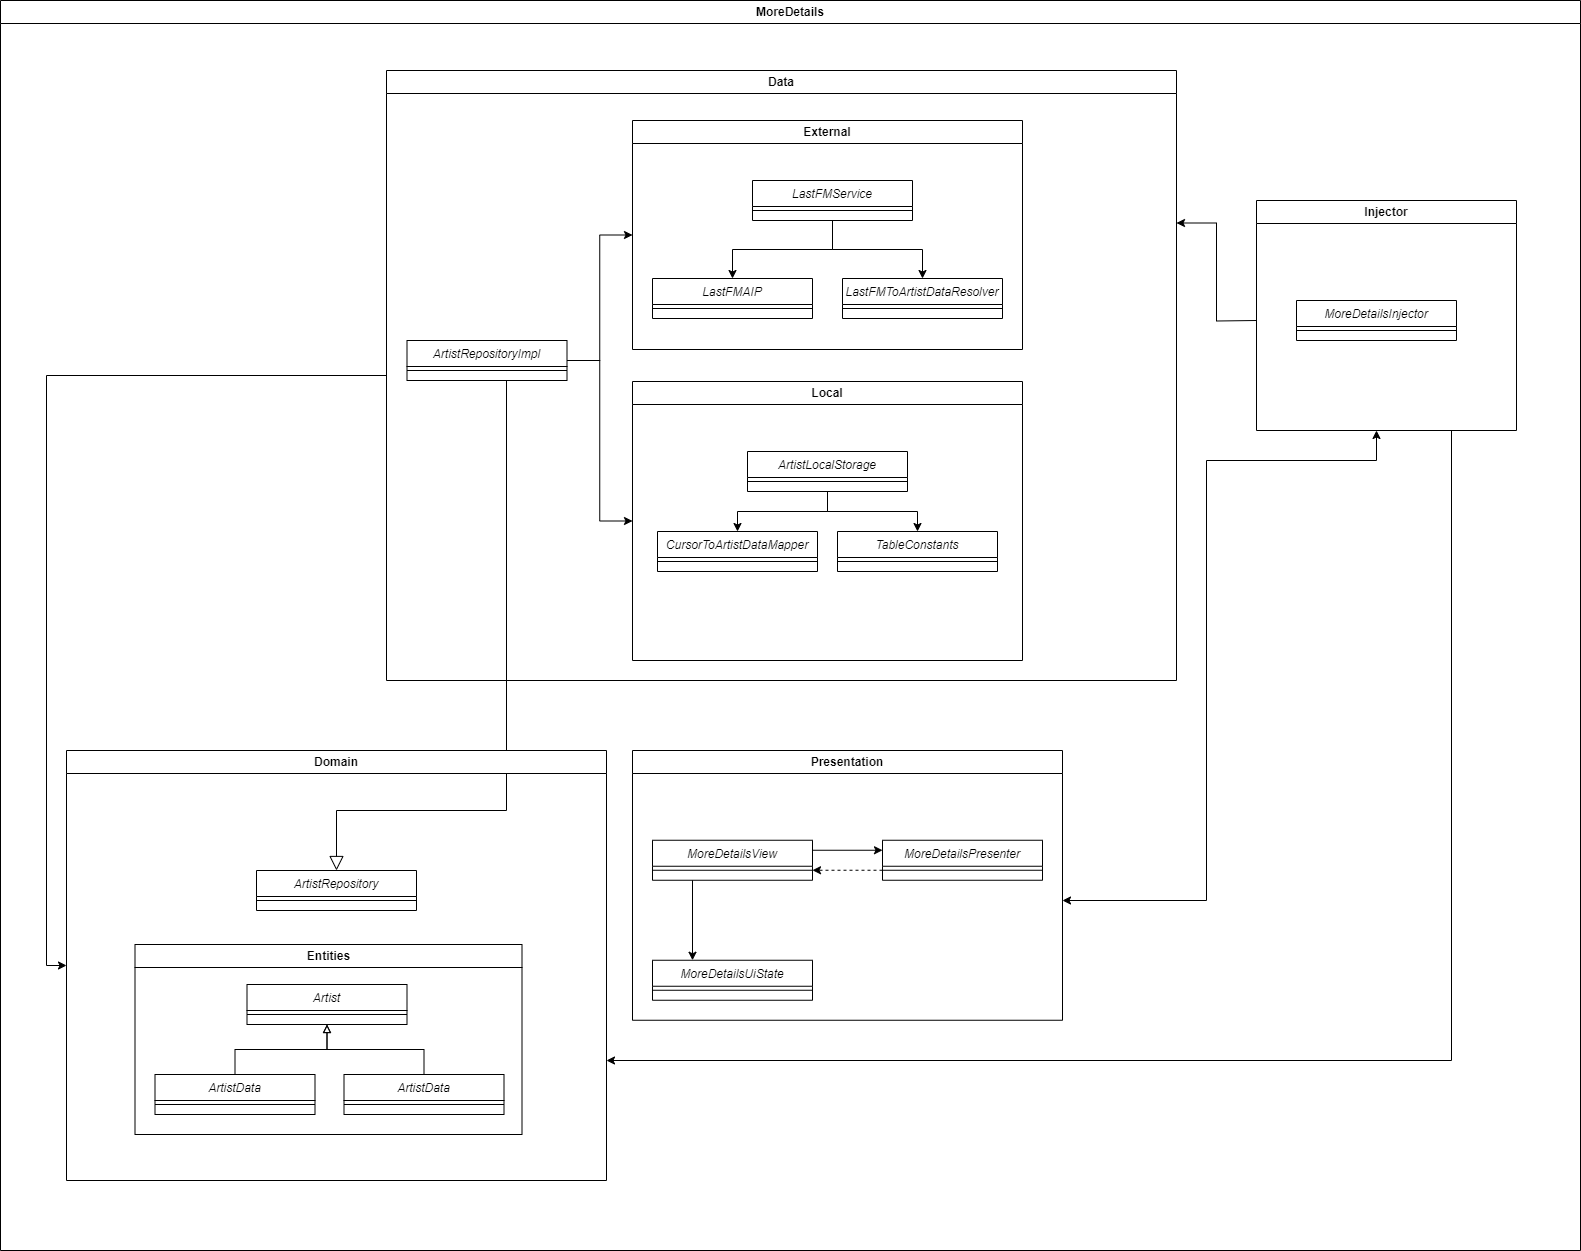

The diagram above was exported from draw.io. Its source (the exported page's mxGraphModel, read from the mxfile embedded in the PNG):
<mxGraphModel dx="3003" dy="1325" grid="1" gridSize="10" guides="1" tooltips="1" connect="1" arrows="1" fold="1" page="1" pageScale="1" pageWidth="827" pageHeight="1169" math="0" shadow="0">
  <root>
    <mxCell id="WIyWlLk6GJQsqaUBKTNV-0" />
    <mxCell id="WIyWlLk6GJQsqaUBKTNV-1" parent="WIyWlLk6GJQsqaUBKTNV-0" />
    <mxCell id="ANMLeKy877ZN3edw4AMd-6" style="edgeStyle=orthogonalEdgeStyle;rounded=0;orthogonalLoop=1;jettySize=auto;html=1;exitX=1;exitY=0.25;exitDx=0;exitDy=0;entryX=0;entryY=0.25;entryDx=0;entryDy=0;" parent="WIyWlLk6GJQsqaUBKTNV-1" source="zkfFHV4jXpPFQw0GAbJ--0" target="ANMLeKy877ZN3edw4AMd-4" edge="1">
      <mxGeometry relative="1" as="geometry" />
    </mxCell>
    <mxCell id="zkfFHV4jXpPFQw0GAbJ--0" value="MoreDetailsView" style="swimlane;fontStyle=2;align=center;verticalAlign=top;childLayout=stackLayout;horizontal=1;startSize=26;horizontalStack=0;resizeParent=1;resizeLast=0;collapsible=1;marginBottom=0;rounded=0;shadow=0;strokeWidth=1;" parent="WIyWlLk6GJQsqaUBKTNV-1" vertex="1">
      <mxGeometry x="766" y="939.75" width="160" height="40" as="geometry">
        <mxRectangle x="230" y="140" width="160" height="26" as="alternateBounds" />
      </mxGeometry>
    </mxCell>
    <mxCell id="zkfFHV4jXpPFQw0GAbJ--4" value="" style="line;html=1;strokeWidth=1;align=left;verticalAlign=middle;spacingTop=-1;spacingLeft=3;spacingRight=3;rotatable=0;labelPosition=right;points=[];portConstraint=eastwest;" parent="zkfFHV4jXpPFQw0GAbJ--0" vertex="1">
      <mxGeometry y="26" width="160" height="8" as="geometry" />
    </mxCell>
    <mxCell id="ANMLeKy877ZN3edw4AMd-2" value="MoreDetailsUiState" style="swimlane;fontStyle=2;align=center;verticalAlign=top;childLayout=stackLayout;horizontal=1;startSize=26;horizontalStack=0;resizeParent=1;resizeLast=0;collapsible=1;marginBottom=0;rounded=0;shadow=0;strokeWidth=1;" parent="WIyWlLk6GJQsqaUBKTNV-1" vertex="1">
      <mxGeometry x="766" y="1059.75" width="160" height="40" as="geometry">
        <mxRectangle x="230" y="140" width="160" height="26" as="alternateBounds" />
      </mxGeometry>
    </mxCell>
    <mxCell id="ANMLeKy877ZN3edw4AMd-3" value="" style="line;html=1;strokeWidth=1;align=left;verticalAlign=middle;spacingTop=-1;spacingLeft=3;spacingRight=3;rotatable=0;labelPosition=right;points=[];portConstraint=eastwest;" parent="ANMLeKy877ZN3edw4AMd-2" vertex="1">
      <mxGeometry y="26" width="160" height="8" as="geometry" />
    </mxCell>
    <mxCell id="ANMLeKy877ZN3edw4AMd-7" style="edgeStyle=orthogonalEdgeStyle;rounded=0;orthogonalLoop=1;jettySize=auto;html=1;exitX=0;exitY=0.75;exitDx=0;exitDy=0;entryX=1;entryY=0.75;entryDx=0;entryDy=0;dashed=1;" parent="WIyWlLk6GJQsqaUBKTNV-1" source="ANMLeKy877ZN3edw4AMd-4" target="zkfFHV4jXpPFQw0GAbJ--0" edge="1">
      <mxGeometry relative="1" as="geometry" />
    </mxCell>
    <mxCell id="ANMLeKy877ZN3edw4AMd-4" value="MoreDetailsPresenter" style="swimlane;fontStyle=2;align=center;verticalAlign=top;childLayout=stackLayout;horizontal=1;startSize=26;horizontalStack=0;resizeParent=1;resizeLast=0;collapsible=1;marginBottom=0;rounded=0;shadow=0;strokeWidth=1;" parent="WIyWlLk6GJQsqaUBKTNV-1" vertex="1">
      <mxGeometry x="996" y="939.75" width="160" height="40" as="geometry">
        <mxRectangle x="230" y="140" width="160" height="26" as="alternateBounds" />
      </mxGeometry>
    </mxCell>
    <mxCell id="ANMLeKy877ZN3edw4AMd-5" value="" style="line;html=1;strokeWidth=1;align=left;verticalAlign=middle;spacingTop=-1;spacingLeft=3;spacingRight=3;rotatable=0;labelPosition=right;points=[];portConstraint=eastwest;" parent="ANMLeKy877ZN3edw4AMd-4" vertex="1">
      <mxGeometry y="26" width="160" height="8" as="geometry" />
    </mxCell>
    <mxCell id="xJOvXc6HRNCShBrmxu8M-0" style="edgeStyle=orthogonalEdgeStyle;rounded=0;orthogonalLoop=1;jettySize=auto;html=1;exitX=0.25;exitY=1;exitDx=0;exitDy=0;entryX=0.25;entryY=0;entryDx=0;entryDy=0;" edge="1" parent="WIyWlLk6GJQsqaUBKTNV-1" source="zkfFHV4jXpPFQw0GAbJ--0" target="ANMLeKy877ZN3edw4AMd-2">
      <mxGeometry relative="1" as="geometry">
        <mxPoint x="936" y="959.75" as="sourcePoint" />
        <mxPoint x="1006" y="959.75" as="targetPoint" />
      </mxGeometry>
    </mxCell>
    <mxCell id="xJOvXc6HRNCShBrmxu8M-7" style="edgeStyle=orthogonalEdgeStyle;rounded=0;orthogonalLoop=1;jettySize=auto;html=1;exitX=0.5;exitY=1;exitDx=0;exitDy=0;entryX=0.5;entryY=0;entryDx=0;entryDy=0;endArrow=block;endFill=0;endSize=12;" edge="1" parent="WIyWlLk6GJQsqaUBKTNV-1" source="xJOvXc6HRNCShBrmxu8M-3" target="xJOvXc6HRNCShBrmxu8M-1">
      <mxGeometry relative="1" as="geometry">
        <Array as="points">
          <mxPoint x="620" y="910" />
          <mxPoint x="450" y="910" />
        </Array>
      </mxGeometry>
    </mxCell>
    <mxCell id="xJOvXc6HRNCShBrmxu8M-8" value="Artist" style="swimlane;fontStyle=2;align=center;verticalAlign=top;childLayout=stackLayout;horizontal=1;startSize=26;horizontalStack=0;resizeParent=1;resizeLast=0;collapsible=1;marginBottom=0;rounded=0;shadow=0;strokeWidth=1;" vertex="1" parent="WIyWlLk6GJQsqaUBKTNV-1">
      <mxGeometry x="360.5" y="1084" width="160" height="40" as="geometry">
        <mxRectangle x="230" y="140" width="160" height="26" as="alternateBounds" />
      </mxGeometry>
    </mxCell>
    <mxCell id="xJOvXc6HRNCShBrmxu8M-9" value="" style="line;html=1;strokeWidth=1;align=left;verticalAlign=middle;spacingTop=-1;spacingLeft=3;spacingRight=3;rotatable=0;labelPosition=right;points=[];portConstraint=eastwest;" vertex="1" parent="xJOvXc6HRNCShBrmxu8M-8">
      <mxGeometry y="26" width="160" height="8" as="geometry" />
    </mxCell>
    <mxCell id="ANMLeKy877ZN3edw4AMd-15" style="edgeStyle=orthogonalEdgeStyle;rounded=0;orthogonalLoop=1;jettySize=auto;html=1;exitX=0.5;exitY=1;exitDx=0;exitDy=0;entryX=0.5;entryY=0;entryDx=0;entryDy=0;" edge="1" parent="WIyWlLk6GJQsqaUBKTNV-1" source="ANMLeKy877ZN3edw4AMd-8" target="ANMLeKy877ZN3edw4AMd-12">
      <mxGeometry relative="1" as="geometry" />
    </mxCell>
    <mxCell id="ANMLeKy877ZN3edw4AMd-16" style="edgeStyle=orthogonalEdgeStyle;rounded=0;orthogonalLoop=1;jettySize=auto;html=1;exitX=0.5;exitY=1;exitDx=0;exitDy=0;entryX=0.5;entryY=0;entryDx=0;entryDy=0;" edge="1" parent="WIyWlLk6GJQsqaUBKTNV-1" source="ANMLeKy877ZN3edw4AMd-8" target="ANMLeKy877ZN3edw4AMd-10">
      <mxGeometry relative="1" as="geometry" />
    </mxCell>
    <mxCell id="ANMLeKy877ZN3edw4AMd-8" value="ArtistLocalStorage" style="swimlane;fontStyle=2;align=center;verticalAlign=top;childLayout=stackLayout;horizontal=1;startSize=26;horizontalStack=0;resizeParent=1;resizeLast=0;collapsible=1;marginBottom=0;rounded=0;shadow=0;strokeWidth=1;" vertex="1" parent="WIyWlLk6GJQsqaUBKTNV-1">
      <mxGeometry x="861" y="551" width="160" height="40" as="geometry">
        <mxRectangle x="230" y="140" width="160" height="26" as="alternateBounds" />
      </mxGeometry>
    </mxCell>
    <mxCell id="ANMLeKy877ZN3edw4AMd-9" value="" style="line;html=1;strokeWidth=1;align=left;verticalAlign=middle;spacingTop=-1;spacingLeft=3;spacingRight=3;rotatable=0;labelPosition=right;points=[];portConstraint=eastwest;" vertex="1" parent="ANMLeKy877ZN3edw4AMd-8">
      <mxGeometry y="26" width="160" height="8" as="geometry" />
    </mxCell>
    <mxCell id="xJOvXc6HRNCShBrmxu8M-10" value="ArtistData" style="swimlane;fontStyle=2;align=center;verticalAlign=top;childLayout=stackLayout;horizontal=1;startSize=26;horizontalStack=0;resizeParent=1;resizeLast=0;collapsible=1;marginBottom=0;rounded=0;shadow=0;strokeWidth=1;" vertex="1" parent="WIyWlLk6GJQsqaUBKTNV-1">
      <mxGeometry x="268.5" y="1174" width="160" height="40" as="geometry">
        <mxRectangle x="230" y="140" width="160" height="26" as="alternateBounds" />
      </mxGeometry>
    </mxCell>
    <mxCell id="xJOvXc6HRNCShBrmxu8M-11" value="" style="line;html=1;strokeWidth=1;align=left;verticalAlign=middle;spacingTop=-1;spacingLeft=3;spacingRight=3;rotatable=0;labelPosition=right;points=[];portConstraint=eastwest;" vertex="1" parent="xJOvXc6HRNCShBrmxu8M-10">
      <mxGeometry y="26" width="160" height="8" as="geometry" />
    </mxCell>
    <mxCell id="xJOvXc6HRNCShBrmxu8M-12" value="ArtistData" style="swimlane;fontStyle=2;align=center;verticalAlign=top;childLayout=stackLayout;horizontal=1;startSize=26;horizontalStack=0;resizeParent=1;resizeLast=0;collapsible=1;marginBottom=0;rounded=0;shadow=0;strokeWidth=1;" vertex="1" parent="WIyWlLk6GJQsqaUBKTNV-1">
      <mxGeometry x="457.5" y="1174" width="160" height="40" as="geometry">
        <mxRectangle x="230" y="140" width="160" height="26" as="alternateBounds" />
      </mxGeometry>
    </mxCell>
    <mxCell id="xJOvXc6HRNCShBrmxu8M-13" value="" style="line;html=1;strokeWidth=1;align=left;verticalAlign=middle;spacingTop=-1;spacingLeft=3;spacingRight=3;rotatable=0;labelPosition=right;points=[];portConstraint=eastwest;" vertex="1" parent="xJOvXc6HRNCShBrmxu8M-12">
      <mxGeometry y="26" width="160" height="8" as="geometry" />
    </mxCell>
    <mxCell id="xJOvXc6HRNCShBrmxu8M-14" style="edgeStyle=orthogonalEdgeStyle;rounded=0;orthogonalLoop=1;jettySize=auto;html=1;exitX=0.5;exitY=0;exitDx=0;exitDy=0;entryX=0.5;entryY=1;entryDx=0;entryDy=0;endArrow=block;endFill=0;" edge="1" parent="WIyWlLk6GJQsqaUBKTNV-1" source="xJOvXc6HRNCShBrmxu8M-10" target="xJOvXc6HRNCShBrmxu8M-8">
      <mxGeometry relative="1" as="geometry">
        <mxPoint x="157.5" y="1134" as="sourcePoint" />
        <mxPoint x="157.5" y="1204" as="targetPoint" />
      </mxGeometry>
    </mxCell>
    <mxCell id="xJOvXc6HRNCShBrmxu8M-15" style="edgeStyle=orthogonalEdgeStyle;rounded=0;orthogonalLoop=1;jettySize=auto;html=1;exitX=0.5;exitY=0;exitDx=0;exitDy=0;entryX=0.5;entryY=1;entryDx=0;entryDy=0;endArrow=block;endFill=0;" edge="1" parent="WIyWlLk6GJQsqaUBKTNV-1" source="xJOvXc6HRNCShBrmxu8M-12" target="xJOvXc6HRNCShBrmxu8M-8">
      <mxGeometry relative="1" as="geometry">
        <mxPoint x="358.5" y="1184" as="sourcePoint" />
        <mxPoint x="450.5" y="1134" as="targetPoint" />
      </mxGeometry>
    </mxCell>
    <mxCell id="ANMLeKy877ZN3edw4AMd-10" value="TableConstants" style="swimlane;fontStyle=2;align=center;verticalAlign=top;childLayout=stackLayout;horizontal=1;startSize=26;horizontalStack=0;resizeParent=1;resizeLast=0;collapsible=1;marginBottom=0;rounded=0;shadow=0;strokeWidth=1;" vertex="1" parent="WIyWlLk6GJQsqaUBKTNV-1">
      <mxGeometry x="951" y="631" width="160" height="40" as="geometry">
        <mxRectangle x="230" y="140" width="160" height="26" as="alternateBounds" />
      </mxGeometry>
    </mxCell>
    <mxCell id="ANMLeKy877ZN3edw4AMd-11" value="" style="line;html=1;strokeWidth=1;align=left;verticalAlign=middle;spacingTop=-1;spacingLeft=3;spacingRight=3;rotatable=0;labelPosition=right;points=[];portConstraint=eastwest;" vertex="1" parent="ANMLeKy877ZN3edw4AMd-10">
      <mxGeometry y="26" width="160" height="8" as="geometry" />
    </mxCell>
    <mxCell id="ANMLeKy877ZN3edw4AMd-12" value="CursorToArtistDataMapper" style="swimlane;fontStyle=2;align=center;verticalAlign=top;childLayout=stackLayout;horizontal=1;startSize=26;horizontalStack=0;resizeParent=1;resizeLast=0;collapsible=1;marginBottom=0;rounded=0;shadow=0;strokeWidth=1;" vertex="1" parent="WIyWlLk6GJQsqaUBKTNV-1">
      <mxGeometry x="771" y="631" width="160" height="40" as="geometry">
        <mxRectangle x="230" y="140" width="160" height="26" as="alternateBounds" />
      </mxGeometry>
    </mxCell>
    <mxCell id="ANMLeKy877ZN3edw4AMd-13" value="" style="line;html=1;strokeWidth=1;align=left;verticalAlign=middle;spacingTop=-1;spacingLeft=3;spacingRight=3;rotatable=0;labelPosition=right;points=[];portConstraint=eastwest;" vertex="1" parent="ANMLeKy877ZN3edw4AMd-12">
      <mxGeometry y="26" width="160" height="8" as="geometry" />
    </mxCell>
    <mxCell id="ANMLeKy877ZN3edw4AMd-20" value="Local" style="swimlane;whiteSpace=wrap;html=1;" vertex="1" parent="WIyWlLk6GJQsqaUBKTNV-1">
      <mxGeometry x="746" y="481" width="390" height="279" as="geometry" />
    </mxCell>
    <mxCell id="xJOvXc6HRNCShBrmxu8M-34" style="edgeStyle=orthogonalEdgeStyle;rounded=0;orthogonalLoop=1;jettySize=auto;html=1;startArrow=classic;startFill=1;" edge="1" parent="WIyWlLk6GJQsqaUBKTNV-1">
      <mxGeometry relative="1" as="geometry">
        <mxPoint x="1176" y="1000" as="targetPoint" />
        <Array as="points">
          <mxPoint x="1490" y="560" />
          <mxPoint x="1320" y="560" />
          <mxPoint x="1320" y="1000" />
        </Array>
        <mxPoint x="1490" y="530" as="sourcePoint" />
      </mxGeometry>
    </mxCell>
    <mxCell id="ANMLeKy877ZN3edw4AMd-29" style="edgeStyle=orthogonalEdgeStyle;rounded=0;orthogonalLoop=1;jettySize=auto;html=1;entryX=1;entryY=0.25;entryDx=0;entryDy=0;" edge="1" parent="WIyWlLk6GJQsqaUBKTNV-1" target="ANMLeKy877ZN3edw4AMd-28">
      <mxGeometry relative="1" as="geometry">
        <mxPoint x="1370" y="420" as="sourcePoint" />
      </mxGeometry>
    </mxCell>
    <mxCell id="xJOvXc6HRNCShBrmxu8M-23" value="MoreDetailsInjector" style="swimlane;fontStyle=2;align=center;verticalAlign=top;childLayout=stackLayout;horizontal=1;startSize=26;horizontalStack=0;resizeParent=1;resizeLast=0;collapsible=1;marginBottom=0;rounded=0;shadow=0;strokeWidth=1;" vertex="1" parent="WIyWlLk6GJQsqaUBKTNV-1">
      <mxGeometry x="1410" y="400" width="160" height="40" as="geometry">
        <mxRectangle x="230" y="140" width="160" height="26" as="alternateBounds" />
      </mxGeometry>
    </mxCell>
    <mxCell id="xJOvXc6HRNCShBrmxu8M-24" value="" style="line;html=1;strokeWidth=1;align=left;verticalAlign=middle;spacingTop=-1;spacingLeft=3;spacingRight=3;rotatable=0;labelPosition=right;points=[];portConstraint=eastwest;" vertex="1" parent="xJOvXc6HRNCShBrmxu8M-23">
      <mxGeometry y="26" width="160" height="8" as="geometry" />
    </mxCell>
    <mxCell id="ANMLeKy877ZN3edw4AMd-22" value="External" style="swimlane;whiteSpace=wrap;html=1;" vertex="1" parent="WIyWlLk6GJQsqaUBKTNV-1">
      <mxGeometry x="746" y="220" width="390" height="229" as="geometry" />
    </mxCell>
    <mxCell id="ANMLeKy877ZN3edw4AMd-25" style="edgeStyle=orthogonalEdgeStyle;rounded=0;orthogonalLoop=1;jettySize=auto;html=1;exitX=0.5;exitY=1;exitDx=0;exitDy=0;entryX=0.5;entryY=0;entryDx=0;entryDy=0;" edge="1" parent="ANMLeKy877ZN3edw4AMd-22" source="xJOvXc6HRNCShBrmxu8M-16" target="xJOvXc6HRNCShBrmxu8M-20">
      <mxGeometry relative="1" as="geometry" />
    </mxCell>
    <mxCell id="xJOvXc6HRNCShBrmxu8M-16" value="LastFMService" style="swimlane;fontStyle=2;align=center;verticalAlign=top;childLayout=stackLayout;horizontal=1;startSize=26;horizontalStack=0;resizeParent=1;resizeLast=0;collapsible=1;marginBottom=0;rounded=0;shadow=0;strokeWidth=1;" vertex="1" parent="ANMLeKy877ZN3edw4AMd-22">
      <mxGeometry x="120" y="60" width="160" height="40" as="geometry">
        <mxRectangle x="230" y="140" width="160" height="26" as="alternateBounds" />
      </mxGeometry>
    </mxCell>
    <mxCell id="xJOvXc6HRNCShBrmxu8M-17" value="" style="line;html=1;strokeWidth=1;align=left;verticalAlign=middle;spacingTop=-1;spacingLeft=3;spacingRight=3;rotatable=0;labelPosition=right;points=[];portConstraint=eastwest;" vertex="1" parent="xJOvXc6HRNCShBrmxu8M-16">
      <mxGeometry y="26" width="160" height="8" as="geometry" />
    </mxCell>
    <mxCell id="xJOvXc6HRNCShBrmxu8M-18" value="LastFMToArtistDataResolver" style="swimlane;fontStyle=2;align=center;verticalAlign=top;childLayout=stackLayout;horizontal=1;startSize=26;horizontalStack=0;resizeParent=1;resizeLast=0;collapsible=1;marginBottom=0;rounded=0;shadow=0;strokeWidth=1;" vertex="1" parent="ANMLeKy877ZN3edw4AMd-22">
      <mxGeometry x="210" y="158" width="160" height="40" as="geometry">
        <mxRectangle x="230" y="140" width="160" height="26" as="alternateBounds" />
      </mxGeometry>
    </mxCell>
    <mxCell id="xJOvXc6HRNCShBrmxu8M-19" value="" style="line;html=1;strokeWidth=1;align=left;verticalAlign=middle;spacingTop=-1;spacingLeft=3;spacingRight=3;rotatable=0;labelPosition=right;points=[];portConstraint=eastwest;" vertex="1" parent="xJOvXc6HRNCShBrmxu8M-18">
      <mxGeometry y="26" width="160" height="8" as="geometry" />
    </mxCell>
    <mxCell id="xJOvXc6HRNCShBrmxu8M-26" style="edgeStyle=orthogonalEdgeStyle;rounded=0;orthogonalLoop=1;jettySize=auto;html=1;entryX=0.5;entryY=0;entryDx=0;entryDy=0;" edge="1" parent="ANMLeKy877ZN3edw4AMd-22" source="xJOvXc6HRNCShBrmxu8M-16" target="xJOvXc6HRNCShBrmxu8M-18">
      <mxGeometry relative="1" as="geometry" />
    </mxCell>
    <mxCell id="xJOvXc6HRNCShBrmxu8M-20" value="LastFMAIP" style="swimlane;fontStyle=2;align=center;verticalAlign=top;childLayout=stackLayout;horizontal=1;startSize=26;horizontalStack=0;resizeParent=1;resizeLast=0;collapsible=1;marginBottom=0;rounded=0;shadow=0;strokeWidth=1;" vertex="1" parent="ANMLeKy877ZN3edw4AMd-22">
      <mxGeometry x="20" y="158" width="160" height="40" as="geometry">
        <mxRectangle x="230" y="140" width="160" height="26" as="alternateBounds" />
      </mxGeometry>
    </mxCell>
    <mxCell id="xJOvXc6HRNCShBrmxu8M-21" value="" style="line;html=1;strokeWidth=1;align=left;verticalAlign=middle;spacingTop=-1;spacingLeft=3;spacingRight=3;rotatable=0;labelPosition=right;points=[];portConstraint=eastwest;" vertex="1" parent="xJOvXc6HRNCShBrmxu8M-20">
      <mxGeometry y="26" width="160" height="8" as="geometry" />
    </mxCell>
    <mxCell id="ANMLeKy877ZN3edw4AMd-23" value="Entities" style="swimlane;whiteSpace=wrap;html=1;" vertex="1" parent="WIyWlLk6GJQsqaUBKTNV-1">
      <mxGeometry x="248.5" y="1044" width="387" height="190" as="geometry" />
    </mxCell>
    <mxCell id="ANMLeKy877ZN3edw4AMd-24" value="Presentation" style="swimlane;whiteSpace=wrap;html=1;" vertex="1" parent="WIyWlLk6GJQsqaUBKTNV-1">
      <mxGeometry x="746" y="850" width="430" height="269.75" as="geometry" />
    </mxCell>
    <mxCell id="xJOvXc6HRNCShBrmxu8M-38" style="edgeStyle=orthogonalEdgeStyle;rounded=0;orthogonalLoop=1;jettySize=auto;html=1;entryX=0;entryY=0.5;entryDx=0;entryDy=0;" edge="1" parent="WIyWlLk6GJQsqaUBKTNV-1" source="ANMLeKy877ZN3edw4AMd-28" target="xJOvXc6HRNCShBrmxu8M-36">
      <mxGeometry relative="1" as="geometry">
        <Array as="points">
          <mxPoint x="160" y="475" />
          <mxPoint x="160" y="1065" />
        </Array>
      </mxGeometry>
    </mxCell>
    <mxCell id="ANMLeKy877ZN3edw4AMd-28" value="Data" style="swimlane;whiteSpace=wrap;html=1;" vertex="1" parent="WIyWlLk6GJQsqaUBKTNV-1">
      <mxGeometry x="500" y="170" width="790" height="610" as="geometry" />
    </mxCell>
    <mxCell id="xJOvXc6HRNCShBrmxu8M-3" value="ArtistRepositoryImpl" style="swimlane;fontStyle=2;align=center;verticalAlign=top;childLayout=stackLayout;horizontal=1;startSize=26;horizontalStack=0;resizeParent=1;resizeLast=0;collapsible=1;marginBottom=0;rounded=0;shadow=0;strokeWidth=1;" vertex="1" parent="ANMLeKy877ZN3edw4AMd-28">
      <mxGeometry x="20.5" y="270" width="160" height="40" as="geometry">
        <mxRectangle x="230" y="140" width="160" height="26" as="alternateBounds" />
      </mxGeometry>
    </mxCell>
    <mxCell id="xJOvXc6HRNCShBrmxu8M-4" value="" style="line;html=1;strokeWidth=1;align=left;verticalAlign=middle;spacingTop=-1;spacingLeft=3;spacingRight=3;rotatable=0;labelPosition=right;points=[];portConstraint=eastwest;" vertex="1" parent="xJOvXc6HRNCShBrmxu8M-3">
      <mxGeometry y="26" width="160" height="8" as="geometry" />
    </mxCell>
    <mxCell id="ANMLeKy877ZN3edw4AMd-30" style="edgeStyle=orthogonalEdgeStyle;rounded=0;orthogonalLoop=1;jettySize=auto;html=1;exitX=1;exitY=0.5;exitDx=0;exitDy=0;entryX=0;entryY=0.5;entryDx=0;entryDy=0;" edge="1" parent="WIyWlLk6GJQsqaUBKTNV-1" source="xJOvXc6HRNCShBrmxu8M-3" target="ANMLeKy877ZN3edw4AMd-22">
      <mxGeometry relative="1" as="geometry" />
    </mxCell>
    <mxCell id="ANMLeKy877ZN3edw4AMd-31" style="edgeStyle=orthogonalEdgeStyle;rounded=0;orthogonalLoop=1;jettySize=auto;html=1;exitX=1;exitY=0.5;exitDx=0;exitDy=0;entryX=0;entryY=0.5;entryDx=0;entryDy=0;" edge="1" parent="WIyWlLk6GJQsqaUBKTNV-1" source="xJOvXc6HRNCShBrmxu8M-3" target="ANMLeKy877ZN3edw4AMd-20">
      <mxGeometry relative="1" as="geometry" />
    </mxCell>
    <mxCell id="xJOvXc6HRNCShBrmxu8M-36" value="Domain" style="swimlane;whiteSpace=wrap;html=1;" vertex="1" parent="WIyWlLk6GJQsqaUBKTNV-1">
      <mxGeometry x="180" y="850" width="540" height="430" as="geometry" />
    </mxCell>
    <mxCell id="xJOvXc6HRNCShBrmxu8M-1" value="ArtistRepository" style="swimlane;fontStyle=2;align=center;verticalAlign=top;childLayout=stackLayout;horizontal=1;startSize=26;horizontalStack=0;resizeParent=1;resizeLast=0;collapsible=1;marginBottom=0;rounded=0;shadow=0;strokeWidth=1;" vertex="1" parent="xJOvXc6HRNCShBrmxu8M-36">
      <mxGeometry x="190" y="120" width="160" height="40" as="geometry">
        <mxRectangle x="230" y="140" width="160" height="26" as="alternateBounds" />
      </mxGeometry>
    </mxCell>
    <mxCell id="xJOvXc6HRNCShBrmxu8M-2" value="" style="line;html=1;strokeWidth=1;align=left;verticalAlign=middle;spacingTop=-1;spacingLeft=3;spacingRight=3;rotatable=0;labelPosition=right;points=[];portConstraint=eastwest;" vertex="1" parent="xJOvXc6HRNCShBrmxu8M-1">
      <mxGeometry y="26" width="160" height="8" as="geometry" />
    </mxCell>
    <mxCell id="xJOvXc6HRNCShBrmxu8M-37" style="edgeStyle=orthogonalEdgeStyle;rounded=0;orthogonalLoop=1;jettySize=auto;html=1;exitX=0.75;exitY=1;exitDx=0;exitDy=0;" edge="1" parent="WIyWlLk6GJQsqaUBKTNV-1" source="ANMLeKy877ZN3edw4AMd-32">
      <mxGeometry relative="1" as="geometry">
        <mxPoint x="720" y="1160" as="targetPoint" />
        <Array as="points">
          <mxPoint x="1565" y="1160" />
          <mxPoint x="720" y="1160" />
        </Array>
      </mxGeometry>
    </mxCell>
    <mxCell id="ANMLeKy877ZN3edw4AMd-32" value="Injector" style="swimlane;whiteSpace=wrap;html=1;" vertex="1" parent="WIyWlLk6GJQsqaUBKTNV-1">
      <mxGeometry x="1370" y="300" width="260" height="230" as="geometry" />
    </mxCell>
    <mxCell id="xJOvXc6HRNCShBrmxu8M-39" value="MoreDetails" style="swimlane;whiteSpace=wrap;html=1;" vertex="1" parent="WIyWlLk6GJQsqaUBKTNV-1">
      <mxGeometry x="114" y="100" width="1580" height="1250" as="geometry" />
    </mxCell>
  </root>
</mxGraphModel>